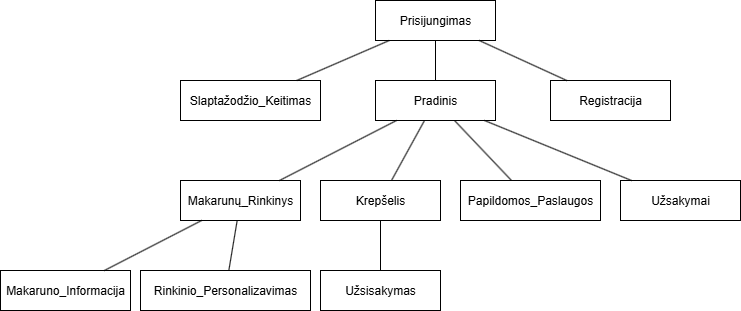

The diagram above was exported from draw.io. Its source (the exported page's mxGraphModel, read from the mxfile embedded in the PNG):
<mxGraphModel dx="1426" dy="811" grid="1" gridSize="10" guides="1" tooltips="1" connect="1" arrows="1" fold="1" page="1" pageScale="1" pageWidth="850" pageHeight="1100" math="0" shadow="0">
  <root>
    <mxCell id="0" />
    <mxCell id="1" parent="0" />
    <mxCell id="J64A6L2J_aUP70D2b1qA-1" value="Pradinis" style="rounded=0;whiteSpace=wrap;html=1;" parent="1" vertex="1">
      <mxGeometry x="425" y="120" width="120" height="40" as="geometry" />
    </mxCell>
    <mxCell id="J64A6L2J_aUP70D2b1qA-2" value="Rinkinio_Personalizavimas" style="rounded=0;whiteSpace=wrap;html=1;" parent="1" vertex="1">
      <mxGeometry x="190" y="310" width="170" height="40" as="geometry" />
    </mxCell>
    <mxCell id="J64A6L2J_aUP70D2b1qA-3" value="Makarunų_Rinkinys" style="rounded=0;whiteSpace=wrap;html=1;" parent="1" vertex="1">
      <mxGeometry x="230" y="220" width="120" height="40" as="geometry" />
    </mxCell>
    <mxCell id="J64A6L2J_aUP70D2b1qA-4" value="Papildomos_Paslaugos" style="rounded=0;whiteSpace=wrap;html=1;" parent="1" vertex="1">
      <mxGeometry x="510" y="220" width="140" height="40" as="geometry" />
    </mxCell>
    <mxCell id="J64A6L2J_aUP70D2b1qA-5" value="Užsakymai" style="rounded=0;whiteSpace=wrap;html=1;" parent="1" vertex="1">
      <mxGeometry x="670" y="220" width="120" height="40" as="geometry" />
    </mxCell>
    <mxCell id="J64A6L2J_aUP70D2b1qA-7" value="" style="endArrow=none;html=1;rounded=0;" parent="1" source="J64A6L2J_aUP70D2b1qA-4" target="J64A6L2J_aUP70D2b1qA-1" edge="1">
      <mxGeometry width="50" height="50" relative="1" as="geometry">
        <mxPoint x="400" y="440" as="sourcePoint" />
        <mxPoint x="450" y="390" as="targetPoint" />
      </mxGeometry>
    </mxCell>
    <mxCell id="J64A6L2J_aUP70D2b1qA-9" value="" style="endArrow=none;html=1;rounded=0;" parent="1" source="J64A6L2J_aUP70D2b1qA-3" target="J64A6L2J_aUP70D2b1qA-1" edge="1">
      <mxGeometry width="50" height="50" relative="1" as="geometry">
        <mxPoint x="400" y="440" as="sourcePoint" />
        <mxPoint x="450" y="390" as="targetPoint" />
      </mxGeometry>
    </mxCell>
    <mxCell id="J64A6L2J_aUP70D2b1qA-10" value="" style="endArrow=none;html=1;rounded=0;" parent="1" source="J64A6L2J_aUP70D2b1qA-5" target="J64A6L2J_aUP70D2b1qA-1" edge="1">
      <mxGeometry width="50" height="50" relative="1" as="geometry">
        <mxPoint x="400" y="440" as="sourcePoint" />
        <mxPoint x="450" y="390" as="targetPoint" />
      </mxGeometry>
    </mxCell>
    <mxCell id="J64A6L2J_aUP70D2b1qA-14" value="Makaruno_Informacija" style="rounded=0;whiteSpace=wrap;html=1;" parent="1" vertex="1">
      <mxGeometry x="50" y="310" width="130" height="40" as="geometry" />
    </mxCell>
    <mxCell id="J64A6L2J_aUP70D2b1qA-15" value="" style="endArrow=none;html=1;rounded=0;" parent="1" source="J64A6L2J_aUP70D2b1qA-14" target="J64A6L2J_aUP70D2b1qA-3" edge="1">
      <mxGeometry width="50" height="50" relative="1" as="geometry">
        <mxPoint x="400" y="440" as="sourcePoint" />
        <mxPoint x="450" y="390" as="targetPoint" />
      </mxGeometry>
    </mxCell>
    <mxCell id="J64A6L2J_aUP70D2b1qA-17" value="" style="endArrow=none;html=1;rounded=0;" parent="1" source="J64A6L2J_aUP70D2b1qA-2" target="J64A6L2J_aUP70D2b1qA-3" edge="1">
      <mxGeometry width="50" height="50" relative="1" as="geometry">
        <mxPoint x="400" y="440" as="sourcePoint" />
        <mxPoint x="450" y="390" as="targetPoint" />
      </mxGeometry>
    </mxCell>
    <mxCell id="J64A6L2J_aUP70D2b1qA-19" value="Krepšelis" style="rounded=0;whiteSpace=wrap;html=1;" parent="1" vertex="1">
      <mxGeometry x="370" y="220" width="120" height="40" as="geometry" />
    </mxCell>
    <mxCell id="J64A6L2J_aUP70D2b1qA-20" value="" style="endArrow=none;html=1;rounded=0;" parent="1" source="J64A6L2J_aUP70D2b1qA-19" target="J64A6L2J_aUP70D2b1qA-1" edge="1">
      <mxGeometry width="50" height="50" relative="1" as="geometry">
        <mxPoint x="400" y="440" as="sourcePoint" />
        <mxPoint x="450" y="390" as="targetPoint" />
      </mxGeometry>
    </mxCell>
    <mxCell id="J64A6L2J_aUP70D2b1qA-21" value="Užsisakymas" style="rounded=0;whiteSpace=wrap;html=1;" parent="1" vertex="1">
      <mxGeometry x="370" y="310" width="120" height="40" as="geometry" />
    </mxCell>
    <mxCell id="J64A6L2J_aUP70D2b1qA-22" value="" style="endArrow=none;html=1;rounded=0;" parent="1" source="J64A6L2J_aUP70D2b1qA-21" target="J64A6L2J_aUP70D2b1qA-19" edge="1">
      <mxGeometry width="50" height="50" relative="1" as="geometry">
        <mxPoint x="400" y="440" as="sourcePoint" />
        <mxPoint x="450" y="390" as="targetPoint" />
      </mxGeometry>
    </mxCell>
    <mxCell id="J64A6L2J_aUP70D2b1qA-23" value="Prisijungimas" style="rounded=0;whiteSpace=wrap;html=1;" parent="1" vertex="1">
      <mxGeometry x="425" y="40" width="120" height="40" as="geometry" />
    </mxCell>
    <mxCell id="J64A6L2J_aUP70D2b1qA-24" value="" style="endArrow=none;html=1;rounded=0;" parent="1" source="J64A6L2J_aUP70D2b1qA-1" target="J64A6L2J_aUP70D2b1qA-23" edge="1">
      <mxGeometry width="50" height="50" relative="1" as="geometry">
        <mxPoint x="400" y="340" as="sourcePoint" />
        <mxPoint x="450" y="290" as="targetPoint" />
      </mxGeometry>
    </mxCell>
    <mxCell id="J64A6L2J_aUP70D2b1qA-25" value="Registracija" style="rounded=0;whiteSpace=wrap;html=1;" parent="1" vertex="1">
      <mxGeometry x="600" y="120" width="120" height="40" as="geometry" />
    </mxCell>
    <mxCell id="J64A6L2J_aUP70D2b1qA-26" value="" style="endArrow=none;html=1;rounded=0;" parent="1" source="J64A6L2J_aUP70D2b1qA-25" target="J64A6L2J_aUP70D2b1qA-23" edge="1">
      <mxGeometry width="50" height="50" relative="1" as="geometry">
        <mxPoint x="400" y="340" as="sourcePoint" />
        <mxPoint x="450" y="290" as="targetPoint" />
      </mxGeometry>
    </mxCell>
    <mxCell id="r_OSAAv5t4vvTRPLmX77-1" value="Slaptažodžio_Keitimas" style="rounded=0;whiteSpace=wrap;html=1;" vertex="1" parent="1">
      <mxGeometry x="230" y="120" width="140" height="40" as="geometry" />
    </mxCell>
    <mxCell id="r_OSAAv5t4vvTRPLmX77-2" value="" style="endArrow=none;html=1;rounded=0;" edge="1" parent="1" source="r_OSAAv5t4vvTRPLmX77-1" target="J64A6L2J_aUP70D2b1qA-23">
      <mxGeometry width="50" height="50" relative="1" as="geometry">
        <mxPoint x="400" y="440" as="sourcePoint" />
        <mxPoint x="450" y="390" as="targetPoint" />
      </mxGeometry>
    </mxCell>
  </root>
</mxGraphModel>